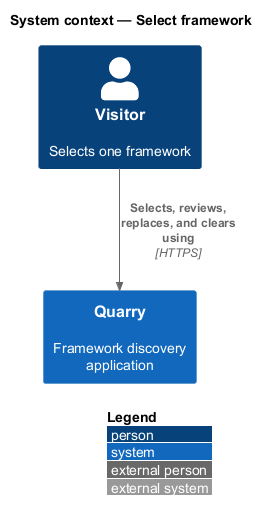

The diagram above was rendered by PlantUML. Its source (embedded in the PNG):
@startuml
!include <C4/C4_Context>
LAYOUT_WITH_LEGEND()
title System context — Select framework
Person(visitor, "Visitor", "Selects one framework")
System(quarry, "Quarry", "Framework discovery application")
Rel(visitor, quarry, "Selects, reviews, replaces, and clears using", "HTTPS")
@enduml